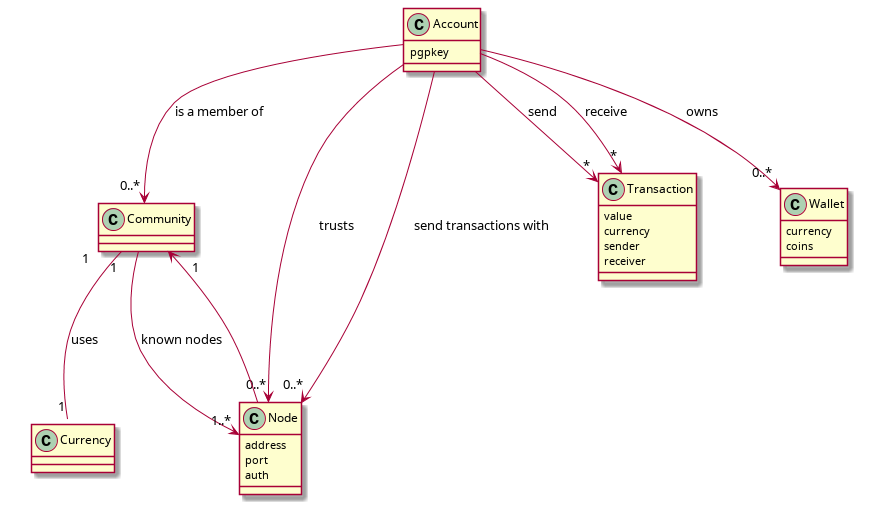

The diagram above was rendered by PlantUML. Its source (embedded in the PNG):
@startuml

class Account {
	pgpkey
}

Account --> "0..*" Community : is a member of
Account --> "0..*" Node : trusts
Account --> "0..*" Node : send transactions with
Account --> "*" Transaction : send
Account --> "*" Transaction : receive
Account --> "0..*" Wallet : owns

class Community {
}

Community "1" -- "1" Currency : uses
Community "1" --> "1..*" Node : known nodes

class Node {
	address
	port
	auth
}

Node --> "1" Community

class Transaction {
	value
	currency
	sender
	receiver
}

class Wallet {
	currency
	coins
}



@enduml